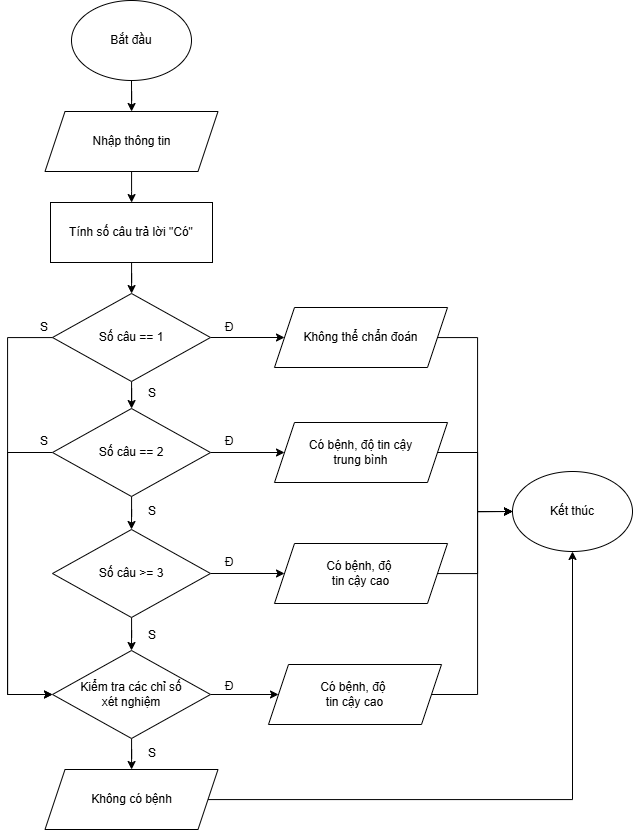

The diagram above was exported from draw.io. Its source (the exported page's mxGraphModel, read from the mxfile embedded in the PNG):
<mxGraphModel dx="1934" dy="1295" grid="0" gridSize="10" guides="1" tooltips="1" connect="1" arrows="1" fold="1" page="0" pageScale="1" pageWidth="583" pageHeight="827" math="0" shadow="0">
  <root>
    <mxCell id="0" />
    <mxCell id="1" parent="0" />
    <mxCell id="-crub1QWKeQ0TE_8x_HF-10" edge="1" parent="1" source="-crub1QWKeQ0TE_8x_HF-1" style="edgeStyle=orthogonalEdgeStyle;rounded=0;orthogonalLoop=1;jettySize=auto;html=1;" target="-crub1QWKeQ0TE_8x_HF-2">
      <mxGeometry relative="1" as="geometry" />
    </mxCell>
    <mxCell id="-crub1QWKeQ0TE_8x_HF-1" parent="1" style="ellipse;whiteSpace=wrap;html=1;" value="&lt;font style=&quot;font-size: 12px;&quot;&gt;Bắt đầu&lt;/font&gt;" vertex="1">
      <mxGeometry height="80" width="120" x="-89" y="-71" as="geometry" />
    </mxCell>
    <mxCell id="-crub1QWKeQ0TE_8x_HF-15" edge="1" parent="1" source="-crub1QWKeQ0TE_8x_HF-2" style="edgeStyle=orthogonalEdgeStyle;rounded=0;orthogonalLoop=1;jettySize=auto;html=1;">
      <mxGeometry relative="1" as="geometry">
        <mxPoint x="-28.923076923077133" y="131.05769230769215" as="targetPoint" />
      </mxGeometry>
    </mxCell>
    <mxCell id="-crub1QWKeQ0TE_8x_HF-2" parent="1" style="shape=parallelogram;perimeter=parallelogramPerimeter;whiteSpace=wrap;html=1;fixedSize=1;" value="Nhập thông tin" vertex="1">
      <mxGeometry height="60" width="173" x="-115.5" y="40" as="geometry" />
    </mxCell>
    <mxCell id="-crub1QWKeQ0TE_8x_HF-219" edge="1" parent="1" source="-crub1QWKeQ0TE_8x_HF-188" style="edgeStyle=orthogonalEdgeStyle;rounded=0;orthogonalLoop=1;jettySize=auto;html=1;" target="-crub1QWKeQ0TE_8x_HF-211">
      <mxGeometry relative="1" as="geometry" />
    </mxCell>
    <mxCell id="-crub1QWKeQ0TE_8x_HF-224" edge="1" parent="1" source="-crub1QWKeQ0TE_8x_HF-188" style="edgeStyle=orthogonalEdgeStyle;rounded=0;orthogonalLoop=1;jettySize=auto;html=1;entryX=0;entryY=0.5;entryDx=0;entryDy=0;" target="-crub1QWKeQ0TE_8x_HF-210">
      <mxGeometry relative="1" as="geometry" />
    </mxCell>
    <mxCell id="-crub1QWKeQ0TE_8x_HF-241" edge="1" parent="1" source="-crub1QWKeQ0TE_8x_HF-188" style="edgeStyle=orthogonalEdgeStyle;rounded=0;orthogonalLoop=1;jettySize=auto;html=1;entryX=0;entryY=0.5;entryDx=0;entryDy=0;" target="-crub1QWKeQ0TE_8x_HF-215">
      <mxGeometry relative="1" as="geometry">
        <Array as="points">
          <mxPoint x="-153" y="266" />
          <mxPoint x="-153" y="623" />
        </Array>
      </mxGeometry>
    </mxCell>
    <mxCell id="-crub1QWKeQ0TE_8x_HF-188" parent="1" style="rhombus;whiteSpace=wrap;html=1;" value="Số câu == 1" vertex="1">
      <mxGeometry height="88" width="158" x="-108" y="222" as="geometry" />
    </mxCell>
    <mxCell id="-crub1QWKeQ0TE_8x_HF-207" parent="1" style="ellipse;whiteSpace=wrap;html=1;" value="&lt;font style=&quot;font-size: 12px;&quot;&gt;Kết thúc&lt;/font&gt;" vertex="1">
      <mxGeometry height="80" width="120" x="352" y="400" as="geometry" />
    </mxCell>
    <mxCell id="-crub1QWKeQ0TE_8x_HF-218" edge="1" parent="1" source="-crub1QWKeQ0TE_8x_HF-209" style="edgeStyle=orthogonalEdgeStyle;rounded=0;orthogonalLoop=1;jettySize=auto;html=1;" target="-crub1QWKeQ0TE_8x_HF-188">
      <mxGeometry relative="1" as="geometry" />
    </mxCell>
    <mxCell id="-crub1QWKeQ0TE_8x_HF-209" parent="1" style="rounded=0;whiteSpace=wrap;html=1;" value="Tính số câu trả lời &quot;Có&quot;" vertex="1">
      <mxGeometry height="60" width="162" x="-110" y="131" as="geometry" />
    </mxCell>
    <mxCell id="-crub1QWKeQ0TE_8x_HF-240" edge="1" parent="1" source="-crub1QWKeQ0TE_8x_HF-210" style="edgeStyle=orthogonalEdgeStyle;rounded=0;orthogonalLoop=1;jettySize=auto;html=1;entryX=0;entryY=0.5;entryDx=0;entryDy=0;" target="-crub1QWKeQ0TE_8x_HF-207">
      <mxGeometry relative="1" as="geometry">
        <Array as="points">
          <mxPoint x="317" y="266" />
          <mxPoint x="317" y="440" />
        </Array>
      </mxGeometry>
    </mxCell>
    <mxCell id="-crub1QWKeQ0TE_8x_HF-210" parent="1" style="shape=parallelogram;perimeter=parallelogramPerimeter;whiteSpace=wrap;html=1;fixedSize=1;" value="Không thể chẩn đoán" vertex="1">
      <mxGeometry height="60" width="173" x="114" y="236" as="geometry" />
    </mxCell>
    <mxCell id="-crub1QWKeQ0TE_8x_HF-220" edge="1" parent="1" source="-crub1QWKeQ0TE_8x_HF-211" style="edgeStyle=orthogonalEdgeStyle;rounded=0;orthogonalLoop=1;jettySize=auto;html=1;entryX=0.5;entryY=0;entryDx=0;entryDy=0;" target="-crub1QWKeQ0TE_8x_HF-213">
      <mxGeometry relative="1" as="geometry" />
    </mxCell>
    <mxCell id="-crub1QWKeQ0TE_8x_HF-225" edge="1" parent="1" source="-crub1QWKeQ0TE_8x_HF-211" style="edgeStyle=orthogonalEdgeStyle;rounded=0;orthogonalLoop=1;jettySize=auto;html=1;" target="-crub1QWKeQ0TE_8x_HF-212">
      <mxGeometry relative="1" as="geometry" />
    </mxCell>
    <mxCell id="-crub1QWKeQ0TE_8x_HF-242" edge="1" parent="1" source="-crub1QWKeQ0TE_8x_HF-211" style="edgeStyle=orthogonalEdgeStyle;rounded=0;orthogonalLoop=1;jettySize=auto;html=1;entryX=0;entryY=0.5;entryDx=0;entryDy=0;" target="-crub1QWKeQ0TE_8x_HF-215">
      <mxGeometry relative="1" as="geometry">
        <Array as="points">
          <mxPoint x="-153" y="381" />
          <mxPoint x="-153" y="623" />
        </Array>
      </mxGeometry>
    </mxCell>
    <mxCell id="-crub1QWKeQ0TE_8x_HF-211" parent="1" style="rhombus;whiteSpace=wrap;html=1;" value="Số câu == 2" vertex="1">
      <mxGeometry height="88" width="158" x="-108" y="337" as="geometry" />
    </mxCell>
    <mxCell id="-crub1QWKeQ0TE_8x_HF-239" edge="1" parent="1" source="-crub1QWKeQ0TE_8x_HF-212" style="edgeStyle=orthogonalEdgeStyle;rounded=0;orthogonalLoop=1;jettySize=auto;html=1;entryX=0;entryY=0.5;entryDx=0;entryDy=0;" target="-crub1QWKeQ0TE_8x_HF-207">
      <mxGeometry relative="1" as="geometry">
        <Array as="points">
          <mxPoint x="317" y="381" />
          <mxPoint x="317" y="440" />
        </Array>
      </mxGeometry>
    </mxCell>
    <mxCell id="-crub1QWKeQ0TE_8x_HF-212" parent="1" style="shape=parallelogram;perimeter=parallelogramPerimeter;whiteSpace=wrap;html=1;fixedSize=1;" value="Có bệnh, độ tin cậy&lt;div&gt;trung bình&lt;/div&gt;" vertex="1">
      <mxGeometry height="60" width="173" x="114" y="351" as="geometry" />
    </mxCell>
    <mxCell id="-crub1QWKeQ0TE_8x_HF-221" edge="1" parent="1" source="-crub1QWKeQ0TE_8x_HF-213" style="edgeStyle=orthogonalEdgeStyle;rounded=0;orthogonalLoop=1;jettySize=auto;html=1;entryX=0.5;entryY=0;entryDx=0;entryDy=0;" target="-crub1QWKeQ0TE_8x_HF-215">
      <mxGeometry relative="1" as="geometry" />
    </mxCell>
    <mxCell id="-crub1QWKeQ0TE_8x_HF-226" edge="1" parent="1" source="-crub1QWKeQ0TE_8x_HF-213" style="edgeStyle=orthogonalEdgeStyle;rounded=0;orthogonalLoop=1;jettySize=auto;html=1;" target="-crub1QWKeQ0TE_8x_HF-214">
      <mxGeometry relative="1" as="geometry" />
    </mxCell>
    <mxCell id="-crub1QWKeQ0TE_8x_HF-213" parent="1" style="rhombus;whiteSpace=wrap;html=1;" value="Số câu &amp;gt;= 3" vertex="1">
      <mxGeometry height="88" width="158" x="-108" y="458" as="geometry" />
    </mxCell>
    <mxCell id="-crub1QWKeQ0TE_8x_HF-238" edge="1" parent="1" source="-crub1QWKeQ0TE_8x_HF-214" style="edgeStyle=orthogonalEdgeStyle;rounded=0;orthogonalLoop=1;jettySize=auto;html=1;entryX=0;entryY=0.5;entryDx=0;entryDy=0;" target="-crub1QWKeQ0TE_8x_HF-207">
      <mxGeometry relative="1" as="geometry">
        <Array as="points">
          <mxPoint x="317" y="502" />
          <mxPoint x="317" y="440" />
        </Array>
      </mxGeometry>
    </mxCell>
    <mxCell id="-crub1QWKeQ0TE_8x_HF-214" parent="1" style="shape=parallelogram;perimeter=parallelogramPerimeter;whiteSpace=wrap;html=1;fixedSize=1;" value="Có bệnh, độ&amp;nbsp;&lt;div&gt;tin cậy cao&lt;/div&gt;" vertex="1">
      <mxGeometry height="60" width="173" x="114" y="472" as="geometry" />
    </mxCell>
    <mxCell id="-crub1QWKeQ0TE_8x_HF-222" edge="1" parent="1" source="-crub1QWKeQ0TE_8x_HF-215" style="edgeStyle=orthogonalEdgeStyle;rounded=0;orthogonalLoop=1;jettySize=auto;html=1;" target="-crub1QWKeQ0TE_8x_HF-216">
      <mxGeometry relative="1" as="geometry" />
    </mxCell>
    <mxCell id="-crub1QWKeQ0TE_8x_HF-227" edge="1" parent="1" source="-crub1QWKeQ0TE_8x_HF-215" style="edgeStyle=orthogonalEdgeStyle;rounded=0;orthogonalLoop=1;jettySize=auto;html=1;" target="-crub1QWKeQ0TE_8x_HF-217">
      <mxGeometry relative="1" as="geometry" />
    </mxCell>
    <mxCell id="-crub1QWKeQ0TE_8x_HF-215" parent="1" style="rhombus;whiteSpace=wrap;html=1;" value="Kiểm tra các chỉ số&lt;div&gt;xét nghiệm&lt;/div&gt;" vertex="1">
      <mxGeometry height="88" width="158" x="-108" y="579" as="geometry" />
    </mxCell>
    <mxCell id="-crub1QWKeQ0TE_8x_HF-223" edge="1" parent="1" source="-crub1QWKeQ0TE_8x_HF-216" style="edgeStyle=orthogonalEdgeStyle;rounded=0;orthogonalLoop=1;jettySize=auto;html=1;entryX=0.5;entryY=1;entryDx=0;entryDy=0;" target="-crub1QWKeQ0TE_8x_HF-207">
      <mxGeometry relative="1" as="geometry">
        <Array as="points">
          <mxPoint x="412" y="728" />
        </Array>
        <mxPoint x="412" y="504" as="targetPoint" />
      </mxGeometry>
    </mxCell>
    <mxCell id="-crub1QWKeQ0TE_8x_HF-216" parent="1" style="shape=parallelogram;perimeter=parallelogramPerimeter;whiteSpace=wrap;html=1;fixedSize=1;" value="Không có bệnh" vertex="1">
      <mxGeometry height="60" width="173" x="-115.5" y="698" as="geometry" />
    </mxCell>
    <mxCell id="-crub1QWKeQ0TE_8x_HF-237" edge="1" parent="1" source="-crub1QWKeQ0TE_8x_HF-217" style="edgeStyle=orthogonalEdgeStyle;rounded=0;orthogonalLoop=1;jettySize=auto;html=1;entryX=0;entryY=0.5;entryDx=0;entryDy=0;" target="-crub1QWKeQ0TE_8x_HF-207">
      <mxGeometry relative="1" as="geometry">
        <Array as="points">
          <mxPoint x="317" y="623" />
          <mxPoint x="317" y="440" />
        </Array>
      </mxGeometry>
    </mxCell>
    <mxCell id="-crub1QWKeQ0TE_8x_HF-217" parent="1" style="shape=parallelogram;perimeter=parallelogramPerimeter;whiteSpace=wrap;html=1;fixedSize=1;" value="Có bệnh, độ&amp;nbsp;&lt;div&gt;tin cậy cao&lt;/div&gt;" vertex="1">
      <mxGeometry height="60" width="173" x="108" y="593" as="geometry" />
    </mxCell>
    <mxCell id="-crub1QWKeQ0TE_8x_HF-228" parent="1" style="text;html=1;whiteSpace=wrap;strokeColor=none;fillColor=none;align=center;verticalAlign=middle;rounded=0;" value="Đ" vertex="1">
      <mxGeometry height="30" width="60" x="39" y="241" as="geometry" />
    </mxCell>
    <mxCell id="-crub1QWKeQ0TE_8x_HF-229" parent="1" style="text;html=1;whiteSpace=wrap;strokeColor=none;fillColor=none;align=center;verticalAlign=middle;rounded=0;" value="Đ" vertex="1">
      <mxGeometry height="30" width="60" x="39" y="355" as="geometry" />
    </mxCell>
    <mxCell id="-crub1QWKeQ0TE_8x_HF-230" parent="1" style="text;html=1;whiteSpace=wrap;strokeColor=none;fillColor=none;align=center;verticalAlign=middle;rounded=0;" value="Đ" vertex="1">
      <mxGeometry height="30" width="60" x="39" y="476" as="geometry" />
    </mxCell>
    <mxCell id="-crub1QWKeQ0TE_8x_HF-231" parent="1" style="text;html=1;whiteSpace=wrap;strokeColor=none;fillColor=none;align=center;verticalAlign=middle;rounded=0;" value="Đ" vertex="1">
      <mxGeometry height="30" width="60" x="39" y="600" as="geometry" />
    </mxCell>
    <mxCell id="-crub1QWKeQ0TE_8x_HF-232" parent="1" style="text;html=1;whiteSpace=wrap;strokeColor=none;fillColor=none;align=center;verticalAlign=middle;rounded=0;" value="S" vertex="1">
      <mxGeometry height="30" width="60" x="-38" y="307" as="geometry" />
    </mxCell>
    <mxCell id="-crub1QWKeQ0TE_8x_HF-234" parent="1" style="text;html=1;whiteSpace=wrap;strokeColor=none;fillColor=none;align=center;verticalAlign=middle;rounded=0;" value="S" vertex="1">
      <mxGeometry height="30" width="60" x="-38" y="425" as="geometry" />
    </mxCell>
    <mxCell id="-crub1QWKeQ0TE_8x_HF-235" parent="1" style="text;html=1;whiteSpace=wrap;strokeColor=none;fillColor=none;align=center;verticalAlign=middle;rounded=0;" value="S" vertex="1">
      <mxGeometry height="30" width="60" x="-38" y="549" as="geometry" />
    </mxCell>
    <mxCell id="-crub1QWKeQ0TE_8x_HF-236" parent="1" style="text;html=1;whiteSpace=wrap;strokeColor=none;fillColor=none;align=center;verticalAlign=middle;rounded=0;" value="S" vertex="1">
      <mxGeometry height="30" width="60" x="-38" y="667" as="geometry" />
    </mxCell>
    <mxCell id="-crub1QWKeQ0TE_8x_HF-244" parent="1" style="text;html=1;whiteSpace=wrap;strokeColor=none;fillColor=none;align=center;verticalAlign=middle;rounded=0;" value="S" vertex="1">
      <mxGeometry height="30" width="60" x="-146" y="241" as="geometry" />
    </mxCell>
    <mxCell id="-crub1QWKeQ0TE_8x_HF-245" parent="1" style="text;html=1;whiteSpace=wrap;strokeColor=none;fillColor=none;align=center;verticalAlign=middle;rounded=0;" value="S" vertex="1">
      <mxGeometry height="30" width="60" x="-146" y="355" as="geometry" />
    </mxCell>
  </root>
</mxGraphModel>